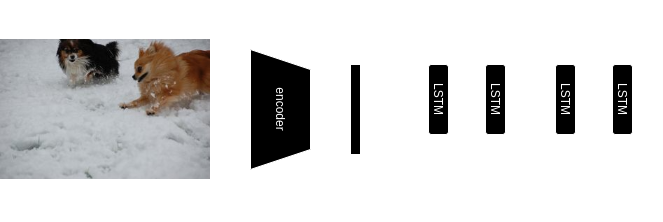

The diagram above was exported from draw.io. Its source (the exported page's mxGraphModel, read from the mxfile embedded in the PNG):
<mxGraphModel dx="1485" dy="467" grid="1" gridSize="10" guides="1" tooltips="1" connect="1" arrows="1" fold="1" page="1" pageScale="1" pageWidth="827" pageHeight="1169" math="0" shadow="0">
  <root>
    <mxCell id="0" />
    <mxCell id="1" parent="0" />
    <mxCell id="3husSVyHms8SnUnh3LvD-5" style="edgeStyle=orthogonalEdgeStyle;rounded=0;orthogonalLoop=1;jettySize=auto;html=1;exitX=1;exitY=0.5;exitDx=0;exitDy=0;" edge="1" parent="1" source="fqvQH9EZ-ocuYWyiC2K6-2" target="fqvQH9EZ-ocuYWyiC2K6-1">
      <mxGeometry relative="1" as="geometry" />
    </mxCell>
    <mxCell id="fqvQH9EZ-ocuYWyiC2K6-2" value="" style="shape=image;verticalLabelPosition=bottom;labelBackgroundColor=default;verticalAlign=top;aspect=fixed;imageAspect=0;image=https://cdn.analyticsvidhya.com/wp-content/uploads/2020/10/2398605966_1d0c9e6a20-300x200.jpg;" parent="1" vertex="1">
      <mxGeometry x="-60" y="330" width="210" height="140" as="geometry" />
    </mxCell>
    <mxCell id="fqvQH9EZ-ocuYWyiC2K6-3" value="" style="rounded=0;whiteSpace=wrap;html=1;" parent="1" vertex="1">
      <mxGeometry x="290" y="355" width="10" height="90" as="geometry" />
    </mxCell>
    <mxCell id="3husSVyHms8SnUnh3LvD-2" value="" style="endArrow=classic;html=1;rounded=0;entryX=0;entryY=0.5;entryDx=0;entryDy=0;" edge="1" parent="1" target="fqvQH9EZ-ocuYWyiC2K6-3">
      <mxGeometry width="50" height="50" relative="1" as="geometry">
        <mxPoint x="250" y="402" as="sourcePoint" />
        <mxPoint x="230" y="400" as="targetPoint" />
      </mxGeometry>
    </mxCell>
    <mxCell id="3husSVyHms8SnUnh3LvD-3" value="ResNet101" style="text;html=1;strokeColor=none;fillColor=none;align=center;verticalAlign=middle;whiteSpace=wrap;rounded=0;" vertex="1" parent="1">
      <mxGeometry x="190" y="460" width="60" height="30" as="geometry" />
    </mxCell>
    <mxCell id="3husSVyHms8SnUnh3LvD-6" value="Feature vector" style="text;html=1;strokeColor=none;fillColor=none;align=center;verticalAlign=middle;whiteSpace=wrap;rounded=0;" vertex="1" parent="1">
      <mxGeometry x="270" y="460" width="60" height="30" as="geometry" />
    </mxCell>
    <mxCell id="3husSVyHms8SnUnh3LvD-7" value="LSTM" style="rounded=1;whiteSpace=wrap;html=1;rotation=90;" vertex="1" parent="1">
      <mxGeometry x="343" y="380" width="70" height="20" as="geometry" />
    </mxCell>
    <mxCell id="3husSVyHms8SnUnh3LvD-10" value="" style="endArrow=classic;html=1;rounded=0;entryX=1;entryY=0.5;entryDx=0;entryDy=0;exitX=1;exitY=0.5;exitDx=0;exitDy=0;" edge="1" parent="1" source="fqvQH9EZ-ocuYWyiC2K6-3" target="3husSVyHms8SnUnh3LvD-7">
      <mxGeometry width="50" height="50" relative="1" as="geometry">
        <mxPoint x="180" y="450" as="sourcePoint" />
        <mxPoint x="380" y="460" as="targetPoint" />
        <Array as="points">
          <mxPoint x="320" y="400" />
          <mxPoint x="320" y="450" />
          <mxPoint x="378" y="450" />
        </Array>
      </mxGeometry>
    </mxCell>
    <mxCell id="3husSVyHms8SnUnh3LvD-11" value="" style="endArrow=classic;html=1;rounded=0;" edge="1" parent="1" source="fqvQH9EZ-ocuYWyiC2K6-1">
      <mxGeometry width="50" height="50" relative="1" as="geometry">
        <mxPoint x="180" y="450" as="sourcePoint" />
        <mxPoint x="230" y="400" as="targetPoint" />
      </mxGeometry>
    </mxCell>
    <mxCell id="fqvQH9EZ-ocuYWyiC2K6-1" value="encoder" style="shape=trapezoid;perimeter=trapezoidPerimeter;whiteSpace=wrap;html=1;fixedSize=1;rotation=90;" parent="1" vertex="1">
      <mxGeometry x="160" y="370" width="120" height="60" as="geometry" />
    </mxCell>
    <mxCell id="3husSVyHms8SnUnh3LvD-13" value="" style="endArrow=classic;html=1;rounded=0;" edge="1" parent="1">
      <mxGeometry width="50" height="50" relative="1" as="geometry">
        <mxPoint x="377.66" y="355" as="sourcePoint" />
        <mxPoint x="377.66" y="315" as="targetPoint" />
      </mxGeometry>
    </mxCell>
    <mxCell id="3husSVyHms8SnUnh3LvD-14" value="Image" style="text;html=1;strokeColor=none;fillColor=none;align=center;verticalAlign=middle;whiteSpace=wrap;rounded=0;" vertex="1" parent="1">
      <mxGeometry x="10" y="470" width="60" height="30" as="geometry" />
    </mxCell>
    <mxCell id="3husSVyHms8SnUnh3LvD-15" value="(324 x 1)" style="text;html=1;strokeColor=none;fillColor=none;align=center;verticalAlign=middle;whiteSpace=wrap;rounded=0;fontSize=10;" vertex="1" parent="1">
      <mxGeometry x="275" y="490" width="50" height="10" as="geometry" />
    </mxCell>
    <mxCell id="3husSVyHms8SnUnh3LvD-17" value="" style="endArrow=classic;html=1;rounded=0;entryX=1;entryY=0.5;entryDx=0;entryDy=0;" edge="1" parent="1" target="3husSVyHms8SnUnh3LvD-18">
      <mxGeometry width="50" height="50" relative="1" as="geometry">
        <mxPoint x="380" y="335" as="sourcePoint" />
        <mxPoint x="440" y="430" as="targetPoint" />
        <Array as="points">
          <mxPoint x="400" y="335" />
          <mxPoint x="400" y="445" />
          <mxPoint x="435" y="445" />
          <mxPoint x="435" y="450" />
        </Array>
      </mxGeometry>
    </mxCell>
    <mxCell id="3husSVyHms8SnUnh3LvD-18" value="LSTM" style="rounded=1;whiteSpace=wrap;html=1;rotation=90;" vertex="1" parent="1">
      <mxGeometry x="400" y="380" width="70" height="20" as="geometry" />
    </mxCell>
    <mxCell id="3husSVyHms8SnUnh3LvD-19" value="&amp;lt;SOS&amp;gt;" style="text;html=1;strokeColor=none;fillColor=none;align=center;verticalAlign=middle;whiteSpace=wrap;rounded=0;" vertex="1" parent="1">
      <mxGeometry x="348" y="290" width="60" height="30" as="geometry" />
    </mxCell>
    <mxCell id="3husSVyHms8SnUnh3LvD-21" value="" style="endArrow=none;dashed=1;html=1;dashPattern=1 3;strokeWidth=2;rounded=0;" edge="1" parent="1">
      <mxGeometry width="50" height="50" relative="1" as="geometry">
        <mxPoint x="460" y="399.53" as="sourcePoint" />
        <mxPoint x="490" y="399.53" as="targetPoint" />
        <Array as="points">
          <mxPoint x="480" y="399.53" />
        </Array>
      </mxGeometry>
    </mxCell>
    <mxCell id="3husSVyHms8SnUnh3LvD-22" value="" style="endArrow=classic;html=1;rounded=0;" edge="1" parent="1">
      <mxGeometry width="50" height="50" relative="1" as="geometry">
        <mxPoint x="434.66" y="355" as="sourcePoint" />
        <mxPoint x="434.66" y="315" as="targetPoint" />
      </mxGeometry>
    </mxCell>
    <mxCell id="3husSVyHms8SnUnh3LvD-23" value="&quot;a&quot;" style="text;html=1;strokeColor=none;fillColor=none;align=center;verticalAlign=middle;whiteSpace=wrap;rounded=0;" vertex="1" parent="1">
      <mxGeometry x="405" y="290" width="60" height="30" as="geometry" />
    </mxCell>
    <mxCell id="3husSVyHms8SnUnh3LvD-31" value="LSTM" style="rounded=1;whiteSpace=wrap;html=1;rotation=90;" vertex="1" parent="1">
      <mxGeometry x="470" y="380" width="70" height="20" as="geometry" />
    </mxCell>
    <mxCell id="3husSVyHms8SnUnh3LvD-32" value="" style="endArrow=classic;html=1;rounded=0;" edge="1" parent="1">
      <mxGeometry width="50" height="50" relative="1" as="geometry">
        <mxPoint x="504.66" y="355" as="sourcePoint" />
        <mxPoint x="504.66" y="315" as="targetPoint" />
      </mxGeometry>
    </mxCell>
    <mxCell id="3husSVyHms8SnUnh3LvD-33" value="" style="endArrow=classic;html=1;rounded=0;entryX=1;entryY=0.5;entryDx=0;entryDy=0;" edge="1" parent="1" target="3husSVyHms8SnUnh3LvD-34">
      <mxGeometry width="50" height="50" relative="1" as="geometry">
        <mxPoint x="507" y="335" as="sourcePoint" />
        <mxPoint x="567" y="430" as="targetPoint" />
        <Array as="points">
          <mxPoint x="527" y="335" />
          <mxPoint x="527" y="445" />
          <mxPoint x="562" y="445" />
        </Array>
      </mxGeometry>
    </mxCell>
    <mxCell id="3husSVyHms8SnUnh3LvD-34" value="LSTM" style="rounded=1;whiteSpace=wrap;html=1;rotation=90;" vertex="1" parent="1">
      <mxGeometry x="527" y="380" width="70" height="20" as="geometry" />
    </mxCell>
    <mxCell id="3husSVyHms8SnUnh3LvD-36" value="" style="endArrow=classic;html=1;rounded=0;" edge="1" parent="1">
      <mxGeometry width="50" height="50" relative="1" as="geometry">
        <mxPoint x="561.6600000000001" y="355" as="sourcePoint" />
        <mxPoint x="561.6600000000001" y="315" as="targetPoint" />
      </mxGeometry>
    </mxCell>
    <mxCell id="3husSVyHms8SnUnh3LvD-37" value="&amp;lt;EOS&amp;gt;" style="text;html=1;strokeColor=none;fillColor=none;align=center;verticalAlign=middle;whiteSpace=wrap;rounded=0;" vertex="1" parent="1">
      <mxGeometry x="532" y="290" width="60" height="30" as="geometry" />
    </mxCell>
    <mxCell id="3husSVyHms8SnUnh3LvD-38" value="&quot;snow&quot;" style="text;html=1;strokeColor=none;fillColor=none;align=center;verticalAlign=middle;whiteSpace=wrap;rounded=0;" vertex="1" parent="1">
      <mxGeometry x="475" y="290" width="60" height="30" as="geometry" />
    </mxCell>
    <mxCell id="3husSVyHms8SnUnh3LvD-39" value="Decoder" style="text;html=1;strokeColor=none;fillColor=none;align=center;verticalAlign=middle;whiteSpace=wrap;rounded=0;" vertex="1" parent="1">
      <mxGeometry x="460" y="460" width="60" height="30" as="geometry" />
    </mxCell>
    <mxCell id="3husSVyHms8SnUnh3LvD-43" value="" style="endArrow=none;html=1;rounded=0;" edge="1" parent="1">
      <mxGeometry width="50" height="50" relative="1" as="geometry">
        <mxPoint x="561.86" y="460" as="sourcePoint" />
        <mxPoint x="561.86" y="445" as="targetPoint" />
      </mxGeometry>
    </mxCell>
    <mxCell id="3husSVyHms8SnUnh3LvD-44" value="" style="endArrow=none;html=1;rounded=0;" edge="1" parent="1">
      <mxGeometry width="50" height="50" relative="1" as="geometry">
        <mxPoint x="434.86" y="460" as="sourcePoint" />
        <mxPoint x="434.86" y="445" as="targetPoint" />
      </mxGeometry>
    </mxCell>
    <mxCell id="3husSVyHms8SnUnh3LvD-45" value="&amp;lt;SOS&amp;gt;" style="text;html=1;strokeColor=none;fillColor=none;align=center;verticalAlign=middle;whiteSpace=wrap;rounded=0;" vertex="1" parent="1">
      <mxGeometry x="405" y="450" width="60" height="30" as="geometry" />
    </mxCell>
  </root>
</mxGraphModel>